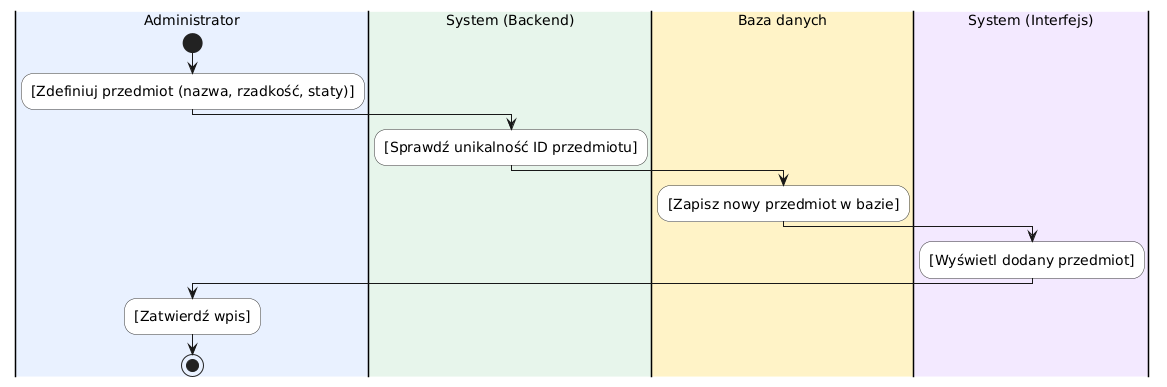

The diagram above was rendered by PlantUML. Its source (embedded in the PNG):
@startuml
skinparam DefaultFontSize 14
skinparam ActivityFontSize 14
skinparam ActivityBackgroundColor white
skinparam ActivityBorderColor #333333

|#E8F0FE|Administrator|
start
:[Zdefiniuj przedmiot (nazwa, rzadkość, staty)];

|#E6F4EA|System (Backend)|
:[Sprawdź unikalność ID przedmiotu];

|#FEF3C7|Baza danych|
:[Zapisz nowy przedmiot w bazie];

|#F3E8FF|System (Interfejs)|
:[Wyświetl dodany przedmiot];

|#E8F0FE|Administrator|
:[Zatwierdź wpis];
stop
@enduml